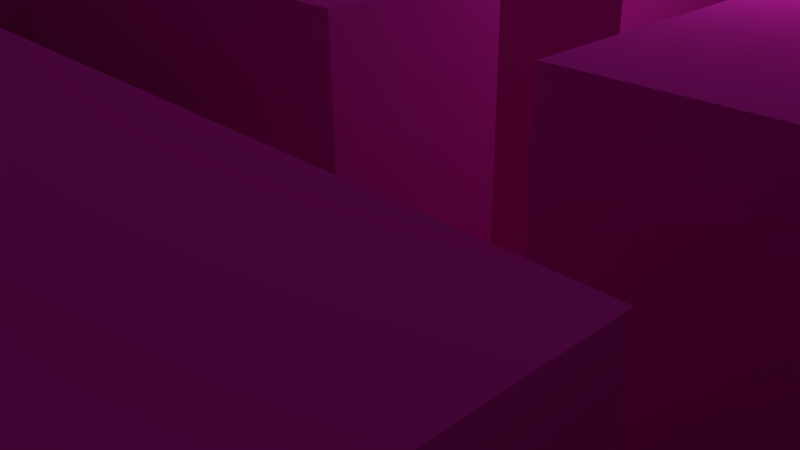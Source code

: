 # Source: L1_rosa.blend  (saved by Blender 2.76.0; exported with 4.5.12 LTS)
import bpy
from mathutils import Matrix  # noqa: F401  (used for matrix-valued properties, if any)

bpy.ops.wm.read_factory_settings(use_empty=True)
scene = bpy.context.scene
scene.name = 'Scene'

# ---- collections
col_collection_1 = bpy.data.collections.new('Collection 1'); scene.collection.children.link(col_collection_1)

# ---- materials (node trees are filled in below, after node groups)
mat_material_001 = bpy.data.materials.new('Material.001')
mat_material_001.alpha_threshold = 0.0
mat_material_001.use_transparent_shadow = False
mat_material_001.diffuse_color = (0.8, 0.02044, 0.5238, 1.0)
mat_material_001.roughness = 0.5

# ---- material node trees

# ---- world
world_world = bpy.data.worlds.new('World'); scene.world = world_world
world_world.color = (0.05088, 0.05088, 0.05088)
world_world.use_sun_shadow = False
world_world.sun_shadow_jitter_overblur = 0.0
world_world.cycles.sampling_method = 'MANUAL'
world_world.cycles.sample_map_resolution = 256

# ---- cameras
cam_camera = bpy.data.cameras.new('Camera')
cam_camera.clip_end = 100.0
cam_camera.lens = 35.0
cam_camera.sensor_width = 32.0
cam_camera.sensor_height = 18.0
cam_camera.ortho_scale = 7.314
cam_camera.dof.focus_distance = 0.0
cam_camera.dof.aperture_fstop = 128.0

# ---- lights
light_lamp = bpy.data.lights.new('Lamp', 'POINT')
light_lamp.transmission_factor = 0.0
light_lamp.cutoff_distance = 30.0
light_lamp.energy = 100.0
light_lamp.shadow_buffer_clip_start = 1.001
light_lamp.shadow_soft_size = 0.1
light_lamp.shadow_maximum_resolution = 0.006
light_lamp.use_absolute_resolution = True
light_lamp.cycles.use_multiple_importance_sampling = False

# ---- meshes
me_plane_001 = bpy.data.meshes.new('Plane.001')
me_plane_001.from_pydata([(-1.0, -1.0, 0.0), (1.0, -1.0, 0.0), (-1.0, 1.0, 0.0), (1.0, 1.0, 0.0), (-1.0, 0.8182, 0.0), (-1.0, 0.6364, 0.0), (-1.0, 0.4545, 0.0), (-1.0, 0.2727, 0.0), (-1.0, 0.09091, 0.0), (-1.0, -0.09091, 0.0), (-1.0, -0.2727, 0.0), (-1.0, -0.4545, 0.0), (-1.0, -0.6364, 0.0), (-1.0, -0.8182, 0.0), (-0.8182, -1.0, 0.0), (-0.6364, -1.0, 0.0), (-0.4545, -1.0, 0.0), (-0.2727, -1.0, 0.0), (-0.09091, -1.0, 0.0), (0.09091, -1.0, 0.0), (0.2727, -1.0, 0.0), (0.4545, -1.0, 0.0), (0.6364, -1.0, 0.0), (0.8182, -1.0, 0.0), (1.0, -0.8182, 0.0), (1.0, -0.6364, 0.0), (1.0, -0.4545, 0.0), (1.0, -0.2727, 0.0), (1.0, -0.09091, 0.0), (1.0, 0.09091, 0.0), (1.0, 0.2727, 0.0), (1.0, 0.4545, 0.0), (1.0, 0.6364, 0.0), (1.0, 0.8182, 0.0), (0.8182, 1.0, 0.0), (0.6364, 1.0, 0.0), (0.4545, 1.0, 0.0), (0.2727, 1.0, 0.0), (0.09091, 1.0, 0.0), (-0.09091, 1.0, 0.0), (-0.2727, 1.0, 0.0), (-0.4545, 1.0, 0.0), (-0.6364, 1.0, 0.0), (-0.8182, 1.0, 0.0), (-0.8182, -0.8182, 0.0), (-0.8182, -0.6364, 0.0), (-0.8182, -0.4545, 0.0), (-0.8182, -0.2727, 0.0), (-0.8182, -0.09091, 0.0), (-0.8182, 0.09091, 0.0), (-0.8182, 0.2727, 0.0), (-0.8182, 0.4545, 0.0), (-0.8182, 0.6364, 0.0), (-0.8182, 0.8182, 0.0), (-0.6364, -0.8182, 0.0), (-0.6364, -0.6364, 0.0), (-0.6364, -0.4545, 0.0), (-0.6364, -0.2727, 0.0), (-0.6364, -0.09091, 0.0), (-0.6364, 0.09091, 0.0), (-0.6364, 0.2727, 0.0), (-0.6364, 0.4545, 0.0), (-0.6364, 0.6364, 0.0), (-0.6364, 0.8182, 0.0), (-0.4545, -0.8182, 0.0), (-0.4545, -0.6364, 0.0), (-0.4545, -0.4545, 0.0), (-0.4545, -0.2727, 0.0), (-0.4545, -0.09091, 0.0), (-0.4545, 0.09091, 0.0), (-0.4545, 0.2727, 0.0), (-0.4545, 0.4545, 0.0), (-0.4545, 0.6364, 0.0), (-0.4545, 0.8182, 0.0), (-0.2727, -0.8182, 0.0), (-0.2727, -0.6364, 0.0), (-0.2727, -0.4545, 0.0), (-0.2727, -0.2727, 0.0), (-0.2727, -0.09091, 0.0), (-0.2727, 0.09091, 0.0), (-0.2727, 0.2727, 0.0), (-0.2727, 0.4545, 0.0), (-0.2727, 0.6364, 0.0), (-0.2727, 0.8182, 0.0), (-0.09091, -0.8182, 0.0), (-0.09091, -0.6364, 0.0), (-0.09091, -0.4545, 0.0), (-0.09091, -0.2727, 0.0), (-0.09091, -0.09091, 0.0), (-0.09091, 0.09091, 0.0), (-0.09091, 0.2727, 0.0), (-0.09091, 0.4545, 0.0), (-0.09091, 0.6364, 0.0), (-0.09091, 0.8182, 0.0), (0.09091, -0.8182, 0.0), (0.09091, -0.6364, 0.0), (0.09091, -0.4545, 0.0), (0.09091, -0.2727, 0.0), (0.09091, -0.09091, 0.0), (0.09091, 0.09091, 0.0), (0.09091, 0.2727, 0.0), (0.09091, 0.4545, 0.0), (0.09091, 0.6364, 0.0), (0.09091, 0.8182, 0.0), (0.2727, -0.8182, 0.0), (0.2727, -0.6364, 0.0), (0.2727, -0.4545, 0.0), (0.2727, -0.2727, 0.0), (0.2727, -0.09091, 0.0), (0.2727, 0.09091, 0.0), (0.2727, 0.2727, 0.0), (0.2727, 0.4545, 0.0), (0.2727, 0.6364, 0.0), (0.2727, 0.8182, 0.0), (0.4545, -0.8182, 0.0), (0.4545, -0.6364, 0.0), (0.4545, -0.4545, 0.0), (0.4545, -0.2727, 0.0), (0.4545, -0.09091, 0.0), (0.4545, 0.09091, 0.0), (0.4545, 0.2727, 0.0), (0.4545, 0.4545, 0.0), (0.4545, 0.6364, 0.0), (0.4545, 0.8182, 0.0), (0.6364, -0.8182, 0.0), (0.6364, -0.6364, 0.0), (0.6364, -0.4545, 0.0), (0.6364, -0.2727, 0.0), (0.6364, -0.09091, 0.0), (0.6364, 0.09091, 0.0), (0.6364, 0.2727, 0.0), (0.6364, 0.4545, 0.0), (0.6364, 0.6364, 0.0), (0.6364, 0.8182, 0.0), (0.8182, -0.8182, 0.0), (0.8182, -0.6364, 0.0), (0.8182, -0.4545, 0.0), (0.8182, -0.2727, 0.0), (0.8182, -0.09091, 0.0), (0.8182, 0.09091, 0.0), (0.8182, 0.2727, 0.0), (0.8182, 0.4545, 0.0), (0.8182, 0.6364, 0.0), (0.8182, 0.8182, 0.0), (-1.0, -0.8182, 4.0), (-1.0, -1.0, 4.0), (0.8182, -1.0, 4.0), (1.0, -1.0, 4.0), (1.0, 0.8182, 4.0), (1.0, 1.0, 4.0), (-0.8182, 1.0, 4.0), (-1.0, 1.0, 4.0), (-1.0, 0.8182, 4.0), (-1.0, 0.6364, 4.0), (-1.0, 0.4545, 4.0), (-1.0, 0.2727, 4.0), (-1.0, 0.09091, 4.0), (-1.0, -0.09091, 4.0), (-1.0, -0.2727, 4.0), (-1.0, -0.4545, 4.0), (-1.0, -0.6364, 4.0), (-0.8182, -1.0, 4.0), (-0.6364, -1.0, 4.0), (-0.4545, -1.0, 4.0), (-0.2727, -1.0, 4.0), (-0.09091, -1.0, 4.0), (0.09091, -1.0, 4.0), (0.2727, -1.0, 4.0), (0.4545, -1.0, 4.0), (0.6364, -1.0, 4.0), (1.0, -0.8182, 4.0), (1.0, -0.6364, 4.0), (1.0, -0.4545, 4.0), (1.0, -0.2727, 4.0), (1.0, -0.09091, 4.0), (1.0, 0.09091, 4.0), (1.0, 0.2727, 4.0), (1.0, 0.4545, 4.0), (1.0, 0.6364, 4.0), (0.8182, 1.0, 4.0), (0.6364, 1.0, 4.0), (0.4545, 1.0, 4.0), (0.2727, 1.0, 4.0), (0.09091, 1.0, 4.0), (-0.09091, 1.0, 4.0), (-0.2727, 1.0, 4.0), (-0.4545, 1.0, 4.0), (-0.6364, 1.0, 4.0), (-0.8182, 0.8182, 4.0), (-0.8182, -0.8182, 4.0), (-0.8182, -0.6364, 4.0), (-0.8182, -0.4545, 4.0), (-0.8182, -0.2727, 4.0), (-0.8182, -0.09091, 4.0), (-0.8182, 0.09091, 4.0), (-0.8182, 0.2727, 4.0), (-0.8182, 0.4545, 4.0), (-0.8182, 0.6364, 4.0), (-0.6364, 0.8182, 4.0), (-0.6364, -0.8182, 4.0), (-0.6364, -0.6364, 4.0), (-0.6364, -0.4545, 4.0), (-0.6364, -0.2727, 4.0), (-0.6364, -0.09091, 4.0), (-0.6364, 0.09091, 4.0), (-0.6364, 0.2727, 4.0), (-0.6364, 0.4545, 4.0), (-0.6364, 0.6364, 4.0), (-0.4545, 0.8182, 4.0), (-0.4545, -0.8182, 4.0), (-0.4545, -0.6364, 4.0), (-0.4545, -0.4545, 4.0), (-0.4545, -0.2727, 4.0), (-0.4545, -0.09091, 4.0), (-0.4545, 0.09091, 4.0), (-0.4545, 0.2727, 4.0), (-0.4545, 0.4545, 4.0), (-0.4545, 0.6364, 4.0), (-0.2727, 0.8182, 4.0), (-0.2727, -0.8182, 4.0), (-0.2727, -0.6364, 4.0), (-0.2727, -0.4545, 4.0), (-0.2727, -0.2727, 4.0), (-0.2727, -0.09091, 4.0), (-0.2727, 0.09091, 4.0), (-0.2727, 0.2727, 4.0), (-0.2727, 0.4545, 4.0), (-0.2727, 0.6364, 4.0), (-0.09091, 0.8182, 4.0), (-0.09091, -0.8182, 4.0), (-0.09091, -0.6364, 4.0), (-0.09091, -0.4545, 4.0), (-0.09091, -0.2727, 4.0), (-0.09091, -0.09091, 4.0), (-0.09091, 0.09091, 4.0), (-0.09091, 0.2727, 4.0), (-0.09091, 0.4545, 4.0), (-0.09091, 0.6364, 4.0), (0.09091, 0.8182, 4.0), (0.09091, -0.8182, 4.0), (0.09091, -0.6364, 4.0), (0.09091, -0.4545, 4.0), (0.09091, -0.2727, 4.0), (0.09091, -0.09091, 4.0), (0.09091, 0.09091, 4.0), (0.09091, 0.2727, 4.0), (0.09091, 0.4545, 4.0), (0.09091, 0.6364, 4.0), (0.2727, 0.8182, 4.0), (0.2727, -0.8182, 4.0), (0.2727, -0.6364, 4.0), (0.2727, -0.4545, 4.0), (0.2727, -0.2727, 4.0), (0.2727, -0.09091, 4.0), (0.2727, 0.09091, 4.0), (0.2727, 0.2727, 4.0), (0.2727, 0.4545, 4.0), (0.2727, 0.6364, 4.0), (0.4545, 0.8182, 4.0), (0.4545, -0.8182, 4.0), (0.4545, -0.6364, 4.0), (0.4545, -0.4545, 4.0), (0.4545, -0.2727, 4.0), (0.4545, -0.09091, 4.0), (0.4545, 0.09091, 4.0), (0.4545, 0.2727, 4.0), (0.4545, 0.4545, 4.0), (0.4545, 0.6364, 4.0), (0.6364, 0.8182, 4.0), (0.6364, -0.8182, 4.0), (0.6364, -0.6364, 4.0), (0.6364, -0.4545, 4.0), (0.6364, -0.2727, 4.0), (0.6364, -0.09091, 4.0), (0.6364, 0.09091, 4.0), (0.6364, 0.2727, 4.0), (0.6364, 0.4545, 4.0), (0.6364, 0.6364, 4.0), (0.8182, 0.8182, 4.0), (0.8182, -0.8182, 4.0), (0.8182, -0.6364, 4.0), (0.8182, -0.4545, 4.0), (0.8182, -0.2727, 4.0), (0.8182, -0.09091, 4.0), (0.8182, 0.09091, 4.0), (0.8182, 0.2727, 4.0), (0.8182, 0.4545, 4.0), (0.8182, 0.6364, 4.0)], [], [(117, 127, 272, 262), (30, 31, 177, 176), (65, 75, 220, 210), (78, 77, 222, 223), (126, 116, 261, 271), (29, 30, 176, 175), (93, 103, 38, 39), (74, 64, 209, 219), (115, 125, 270, 260), (63, 73, 208, 198), (124, 114, 259, 269), (27, 28, 174, 173), (72, 62, 207, 217), (113, 123, 258, 248), (122, 121, 266, 267), (26, 27, 173, 172), (9, 48, 49, 8), (121, 120, 265, 266), (25, 26, 172, 171), (120, 119, 264, 265), (24, 25, 171, 170), (119, 118, 263, 264), (44, 54, 55, 45), (45, 55, 56, 46), (46, 56, 57, 47), (47, 57, 58, 48), (48, 58, 59, 49), (49, 59, 60, 50), (50, 60, 61, 51), (51, 61, 62, 52), (52, 62, 63, 53), (1, 24, 170, 147), (54, 64, 65, 55), (71, 72, 217, 216), (118, 117, 262, 263), (22, 23, 146, 169), (21, 22, 169, 168), (69, 70, 215, 214), (20, 21, 168, 167), (55, 65, 210, 200), (62, 72, 73, 63), (68, 69, 214, 213), (64, 74, 75, 65), (116, 106, 251, 261), (66, 76, 77, 67), (67, 77, 78, 68), (68, 78, 79, 69), (69, 79, 80, 70), (19, 20, 167, 166), (71, 81, 82, 72), (72, 82, 83, 73), (64, 54, 199, 209), (74, 84, 85, 75), (67, 68, 213, 212), (76, 86, 87, 77), (105, 115, 260, 250), (53, 63, 198, 188), (79, 89, 90, 80), (66, 67, 212, 211), (114, 104, 249, 259), (17, 18, 165, 164), (18, 19, 94, 84), (84, 94, 95, 85), (112, 113, 248, 257), (86, 96, 97, 87), (16, 17, 164, 163), (88, 98, 99, 89), (89, 99, 100, 90), (102, 112, 257, 247), (91, 101, 102, 92), (92, 102, 103, 93), (15, 16, 163, 162), (94, 104, 105, 95), (111, 101, 246, 256), (96, 106, 107, 97), (110, 111, 256, 255), (98, 108, 109, 99), (14, 15, 162, 161), (109, 110, 255, 254), (101, 111, 112, 102), (0, 14, 161, 145), (99, 109, 254, 244), (104, 114, 115, 105), (12, 13, 144, 160), (106, 116, 117, 107), (107, 117, 118, 108), (108, 118, 119, 109), (109, 119, 120, 110), (110, 120, 121, 111), (111, 121, 122, 112), (112, 122, 123, 113), (62, 61, 206, 207), (114, 124, 125, 115), (108, 98, 243, 253), (116, 126, 127, 117), (107, 108, 253, 252), (11, 12, 160, 159), (61, 60, 205, 206), (97, 107, 252, 242), (10, 11, 159, 158), (122, 132, 133, 123), (60, 59, 204, 205), (124, 134, 135, 125), (125, 135, 136, 126), (126, 136, 137, 127), (106, 96, 241, 251), (128, 138, 139, 129), (129, 139, 140, 130), (130, 140, 141, 131), (131, 141, 142, 132), (132, 142, 143, 133), (9, 10, 158, 157), (54, 44, 189, 199), (59, 58, 203, 204), (95, 105, 250, 240), (58, 57, 202, 203), (138, 28, 29, 139), (104, 94, 239, 249), (7, 8, 156, 155), (57, 56, 201, 202), (6, 7, 155, 154), (278, 148, 149, 179), (152, 188, 150, 151), (188, 198, 187, 150), (198, 208, 186, 187), (208, 218, 185, 186), (218, 228, 184, 185), (238, 248, 182, 183), (248, 258, 181, 182), (258, 268, 180, 181), (268, 278, 179, 180), (145, 161, 189, 144), (144, 189, 190, 160), (160, 190, 191, 159), (159, 191, 192, 158), (158, 192, 193, 157), (156, 194, 195, 155), (155, 195, 196, 154), (154, 196, 197, 153), (153, 197, 188, 152), (161, 162, 199, 189), (162, 163, 209, 199), (200, 210, 211, 201), (201, 211, 212, 202), (202, 212, 213, 203), (203, 213, 214, 204), (204, 214, 215, 205), (205, 215, 216, 206), (206, 216, 217, 207), (163, 164, 219, 209), (210, 220, 221, 211), (215, 225, 226, 216), (164, 165, 229, 219), (220, 230, 231, 221), (222, 232, 233, 223), (223, 233, 234, 224), (225, 235, 236, 226), (226, 236, 237, 227), (227, 237, 228, 218), (230, 240, 241, 231), (232, 242, 243, 233), (235, 245, 246, 236), (166, 167, 249, 239), (240, 250, 251, 241), (242, 252, 253, 243), (244, 254, 255, 245), (245, 255, 256, 246), (247, 257, 248, 238), (167, 168, 259, 249), (250, 260, 261, 251), (168, 169, 269, 259), (260, 270, 271, 261), (262, 272, 273, 263), (263, 273, 274, 264), (264, 274, 275, 265), (265, 275, 276, 266), (266, 276, 277, 267), (169, 146, 279, 269), (272, 282, 283, 273), (146, 147, 170, 279), (279, 170, 171, 280), (280, 171, 172, 281), (281, 172, 173, 282), (282, 173, 174, 283), (284, 175, 176, 285), (285, 176, 177, 286), (286, 177, 178, 287), (287, 178, 148, 278), (79, 78, 223, 224), (76, 66, 211, 221), (31, 32, 178, 177), (125, 126, 271, 270), (32, 33, 148, 178), (3, 34, 179, 149), (82, 81, 226, 227), (34, 35, 180, 179), (128, 129, 274, 273), (83, 82, 227, 218), (70, 80, 225, 215), (35, 36, 181, 180), (129, 130, 275, 274), (132, 122, 267, 277), (93, 39, 184, 228), (81, 71, 216, 226), (36, 37, 182, 181), (130, 131, 276, 275), (123, 133, 268, 258), (18, 84, 229, 165), (37, 38, 183, 182), (131, 132, 277, 276), (134, 124, 269, 279), (73, 83, 218, 208), (84, 74, 219, 229), (39, 40, 185, 184), (75, 85, 230, 220), (40, 41, 186, 185), (127, 137, 282, 272), (86, 76, 221, 231), (41, 42, 187, 186), (135, 134, 279, 280), (138, 128, 273, 283), (88, 89, 234, 233), (77, 87, 232, 222), (42, 43, 150, 187), (136, 135, 280, 281), (137, 136, 281, 282), (89, 79, 224, 234), (91, 92, 237, 236), (80, 90, 235, 225), (44, 45, 190, 189), (92, 93, 228, 237), (45, 46, 191, 190), (140, 139, 284, 285), (133, 143, 278, 268), (38, 103, 238, 183), (46, 47, 192, 191), (141, 140, 285, 286), (94, 19, 166, 239), (47, 48, 193, 192), (142, 141, 286, 287), (143, 142, 287, 278), (85, 95, 240, 230), (49, 50, 195, 194), (13, 0, 145, 144), (96, 86, 231, 241), (50, 51, 196, 195), (28, 138, 283, 174), (23, 1, 147, 146), (87, 97, 242, 232), (51, 52, 197, 196), (139, 29, 175, 284), (33, 3, 149, 148), (98, 88, 233, 243), (52, 53, 188, 197), (43, 2, 151, 150), (100, 99, 244, 245), (48, 9, 157, 193), (2, 4, 152, 151), (90, 100, 245, 235), (8, 49, 194, 156), (4, 5, 153, 152), (101, 91, 236, 246), (5, 6, 154, 153), (103, 102, 247, 238), (56, 55, 200, 201)])
me_plane_001.materials.append(mat_material_001)
me_plane_001.use_remesh_preserve_volume = False
me_plane_001.use_remesh_preserve_attributes = False
me_plane_001.use_mirror_vertex_groups = False
me_plane_001.update()

# ---- objects
ob_plane = bpy.data.objects.new('Plane', me_plane_001)
ob_lamp = bpy.data.objects.new('Lamp', light_lamp)
ob_camera = bpy.data.objects.new('Camera', cam_camera)

# ---- transforms, parenting, visibility, modifiers, constraints
ob_plane.location = (0.0, 0.0, 0.0)
ob_plane.scale = (10.0, 10.0, 1.0)
ob_plane.color = (1.0, 0.01325, 0.02132, 1.0)
ob_plane.lineart.crease_threshold = 0.0
ob_lamp.location = (4.076, 1.005, 5.904)
ob_lamp.rotation_euler = (0.6503, 0.05522, 1.866)
ob_lamp.lock_rotations_4d = False
ob_lamp.empty_display_type = 'ARROWS'
ob_lamp.color = (0.0, 0.0, 0.0, 0.0)
ob_lamp.lineart.crease_threshold = 0.0
ob_camera.location = (7.481, -6.508, 5.344)
ob_camera.rotation_euler = (1.109, 0.01082, 0.8149)
ob_camera.lock_rotations_4d = False
ob_camera.empty_display_type = 'ARROWS'
ob_camera.color = (0.0, 0.0, 0.0, 0.0)
ob_camera.display_type = 'WIRE'
ob_camera.lineart.crease_threshold = 0.0

# ---- collection membership
col_collection_1.objects.link(ob_plane)
col_collection_1.objects.link(ob_lamp)
col_collection_1.objects.link(ob_camera)

# ---- scene / render settings (as saved in the file)
scene.camera = ob_camera
scene.frame_start = 1; scene.frame_end = 250; scene.frame_set(1)
scene.render.engine = 'BLENDER_EEVEE_NEXT'
scene.render.resolution_percentage = 50
scene.render.dither_intensity = 0.0
scene.cycles.use_denoising = False
scene.cycles.samples = 10
scene.cycles.sampling_pattern = 'TABULATED_SOBOL'
scene.cycles.light_sampling_threshold = 0.0
scene.cycles.use_adaptive_sampling = False
scene.cycles.use_light_tree = False
scene.cycles.blur_glossy = 0.0
scene.cycles.pixel_filter_type = 'GAUSSIAN'
scene.cycles.sample_clamp_indirect = 0.0
scene.view_settings.view_transform = 'Standard'
bpy.context.view_layer.update()
